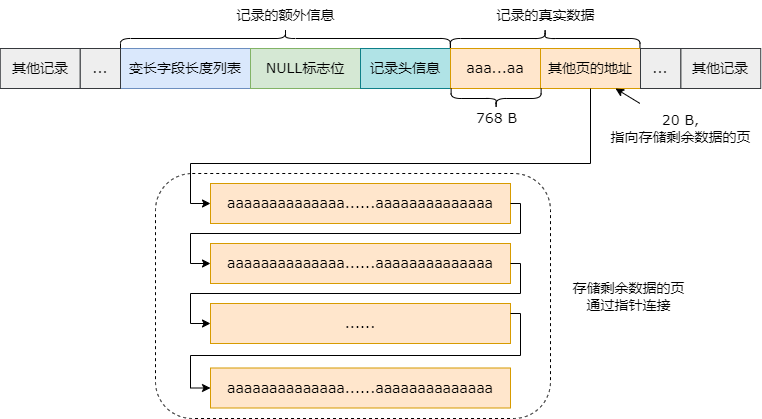

The diagram above was exported from draw.io. Its source (the exported page's mxGraphModel, read from the mxfile embedded in the PNG):
<mxGraphModel dx="2474" dy="839" grid="1" gridSize="5" guides="1" tooltips="1" connect="1" arrows="1" fold="1" page="1" pageScale="1" pageWidth="827" pageHeight="1169" math="0" shadow="0">
  <root>
    <mxCell id="0" />
    <mxCell id="1" parent="0" />
    <mxCell id="83z8IE2hscRF1-iciPwC-8" value="" style="shape=curlyBracket;whiteSpace=wrap;html=1;rounded=1;flipH=1;labelPosition=right;verticalLabelPosition=middle;align=left;verticalAlign=middle;strokeColor=default;fontFamily=Helvetica;fontSize=12;fontColor=default;fillColor=default;rotation=-90;" vertex="1" parent="1">
      <mxGeometry x="235" y="70" width="20" height="330" as="geometry" />
    </mxCell>
    <mxCell id="83z8IE2hscRF1-iciPwC-9" value="&lt;font face=&quot;Verdana&quot; style=&quot;font-size: 14px;&quot;&gt;记录的额外信息&lt;/font&gt;" style="text;html=1;align=center;verticalAlign=middle;resizable=0;points=[];autosize=1;strokeColor=none;fillColor=none;fontFamily=Helvetica;fontSize=12;fontColor=default;" vertex="1" parent="1">
      <mxGeometry x="185" y="197" width="120" height="30" as="geometry" />
    </mxCell>
    <mxCell id="83z8IE2hscRF1-iciPwC-10" value="" style="shape=curlyBracket;whiteSpace=wrap;html=1;rounded=1;flipH=1;labelPosition=right;verticalLabelPosition=middle;align=left;verticalAlign=middle;strokeColor=default;fontFamily=Helvetica;fontSize=12;fontColor=default;fillColor=default;rotation=-90;" vertex="1" parent="1">
      <mxGeometry x="494.85" y="140.17" width="19.54" height="189.68" as="geometry" />
    </mxCell>
    <mxCell id="83z8IE2hscRF1-iciPwC-11" value="记录的真实数据" style="text;html=1;align=center;verticalAlign=middle;resizable=0;points=[];autosize=1;strokeColor=none;fillColor=none;fontFamily=Verdana;fontSize=14;fontColor=default;" vertex="1" parent="1">
      <mxGeometry x="444.62" y="197" width="120" height="30" as="geometry" />
    </mxCell>
    <mxCell id="83z8IE2hscRF1-iciPwC-2" value="&lt;font face=&quot;Verdana&quot; style=&quot;font-size: 14px;&quot;&gt;变长字段长度列表&lt;/font&gt;" style="rounded=0;whiteSpace=wrap;html=1;fillColor=#dae8fc;strokeColor=#6c8ebf;movable=1;resizable=1;rotatable=1;deletable=1;editable=1;locked=0;connectable=1;" vertex="1" parent="1">
      <mxGeometry x="80" y="245" width="130" height="40" as="geometry" />
    </mxCell>
    <mxCell id="83z8IE2hscRF1-iciPwC-3" value="&lt;font face=&quot;Verdana&quot; style=&quot;font-size: 14px;&quot;&gt;NULL标志位&lt;/font&gt;" style="rounded=0;whiteSpace=wrap;html=1;fillColor=#d5e8d4;strokeColor=#82b366;movable=1;resizable=1;rotatable=1;deletable=1;editable=1;locked=0;connectable=1;" vertex="1" parent="1">
      <mxGeometry x="210" y="245" width="110" height="40" as="geometry" />
    </mxCell>
    <mxCell id="83z8IE2hscRF1-iciPwC-4" value="&lt;font face=&quot;Verdana&quot; style=&quot;font-size: 14px;&quot;&gt;记录头信息&lt;/font&gt;" style="rounded=0;whiteSpace=wrap;html=1;fillColor=#b0e3e6;strokeColor=#0e8088;movable=1;resizable=1;rotatable=1;deletable=1;editable=1;locked=0;connectable=1;" vertex="1" parent="1">
      <mxGeometry x="320" y="245" width="90" height="40" as="geometry" />
    </mxCell>
    <mxCell id="83z8IE2hscRF1-iciPwC-5" value="&lt;font face=&quot;Verdana&quot; style=&quot;font-size: 14px;&quot;&gt;aaa...aa&lt;/font&gt;" style="rounded=0;whiteSpace=wrap;html=1;fillColor=#ffe6cc;strokeColor=#d79b00;movable=1;resizable=1;rotatable=1;deletable=1;editable=1;locked=0;connectable=1;" vertex="1" parent="1">
      <mxGeometry x="410" y="245" width="90" height="40" as="geometry" />
    </mxCell>
    <mxCell id="83z8IE2hscRF1-iciPwC-14" value="" style="group" vertex="1" connectable="0" parent="1">
      <mxGeometry x="-40.22999999999999" y="245" width="120.23000000000002" height="40" as="geometry" />
    </mxCell>
    <mxCell id="83z8IE2hscRF1-iciPwC-12" value="&lt;font face=&quot;Verdana&quot;&gt;&lt;span style=&quot;font-size: 14px;&quot;&gt;其他记录&lt;/span&gt;&lt;/font&gt;" style="rounded=0;whiteSpace=wrap;html=1;fillColor=#eeeeee;strokeColor=#36393d;movable=1;resizable=1;rotatable=1;deletable=1;editable=1;locked=0;connectable=1;" vertex="1" parent="83z8IE2hscRF1-iciPwC-14">
      <mxGeometry width="80" height="40" as="geometry" />
    </mxCell>
    <mxCell id="83z8IE2hscRF1-iciPwC-13" value="&lt;font face=&quot;Verdana&quot;&gt;&lt;span style=&quot;font-size: 14px;&quot;&gt;...&lt;/span&gt;&lt;/font&gt;" style="rounded=0;whiteSpace=wrap;html=1;fillColor=#eeeeee;strokeColor=#36393d;movable=1;resizable=1;rotatable=1;deletable=1;editable=1;locked=0;connectable=1;" vertex="1" parent="83z8IE2hscRF1-iciPwC-14">
      <mxGeometry x="80" width="40.23" height="40" as="geometry" />
    </mxCell>
    <mxCell id="83z8IE2hscRF1-iciPwC-18" value="&lt;font face=&quot;Verdana&quot;&gt;&lt;span style=&quot;font-size: 14px;&quot;&gt;其他页的地址&lt;/span&gt;&lt;/font&gt;" style="rounded=0;whiteSpace=wrap;html=1;fillColor=#ffe6cc;strokeColor=#d79b00;movable=1;resizable=1;rotatable=1;deletable=1;editable=1;locked=0;connectable=1;" vertex="1" parent="1">
      <mxGeometry x="500" y="245" width="100" height="40" as="geometry" />
    </mxCell>
    <mxCell id="83z8IE2hscRF1-iciPwC-20" value="&lt;font face=&quot;Verdana&quot; style=&quot;font-size: 14px;&quot;&gt;aaaaaaaaaaaaaa......aaaaaaaaaaaaaa&lt;/font&gt;" style="rounded=0;whiteSpace=wrap;html=1;fillColor=#ffe6cc;strokeColor=#d79b00;movable=1;resizable=1;rotatable=1;deletable=1;editable=1;locked=0;connectable=1;" vertex="1" parent="1">
      <mxGeometry x="170" y="380" width="300" height="40" as="geometry" />
    </mxCell>
    <mxCell id="83z8IE2hscRF1-iciPwC-21" value="&lt;font face=&quot;Verdana&quot; style=&quot;font-size: 14px;&quot;&gt;aaaaaaaaaaaaaa......aaaaaaaaaaaaaa&lt;/font&gt;" style="rounded=0;whiteSpace=wrap;html=1;fillColor=#ffe6cc;strokeColor=#d79b00;movable=1;resizable=1;rotatable=1;deletable=1;editable=1;locked=0;connectable=1;" vertex="1" parent="1">
      <mxGeometry x="170" y="440" width="300" height="40" as="geometry" />
    </mxCell>
    <mxCell id="83z8IE2hscRF1-iciPwC-22" value="" style="group" vertex="1" connectable="0" parent="1">
      <mxGeometry x="600" y="245" width="120.23000000000002" height="40" as="geometry" />
    </mxCell>
    <mxCell id="83z8IE2hscRF1-iciPwC-16" value="&lt;font face=&quot;Verdana&quot;&gt;&lt;span style=&quot;font-size: 14px;&quot;&gt;其他记录&lt;/span&gt;&lt;/font&gt;" style="rounded=0;whiteSpace=wrap;html=1;fillColor=#eeeeee;strokeColor=#36393d;movable=1;resizable=1;rotatable=1;deletable=1;editable=1;locked=0;connectable=1;container=0;" vertex="1" parent="83z8IE2hscRF1-iciPwC-22">
      <mxGeometry x="40.23000000000002" width="80" height="40" as="geometry" />
    </mxCell>
    <mxCell id="83z8IE2hscRF1-iciPwC-17" value="&lt;font face=&quot;Verdana&quot;&gt;&lt;span style=&quot;font-size: 14px;&quot;&gt;...&lt;/span&gt;&lt;/font&gt;" style="rounded=0;whiteSpace=wrap;html=1;fillColor=#eeeeee;strokeColor=#36393d;movable=1;resizable=1;rotatable=1;deletable=1;editable=1;locked=0;connectable=1;container=0;" vertex="1" parent="83z8IE2hscRF1-iciPwC-22">
      <mxGeometry width="40.23" height="40" as="geometry" />
    </mxCell>
    <mxCell id="83z8IE2hscRF1-iciPwC-23" value="" style="endArrow=classic;html=1;rounded=0;exitX=0.5;exitY=1;exitDx=0;exitDy=0;edgeStyle=orthogonalEdgeStyle;entryX=0;entryY=0.5;entryDx=0;entryDy=0;" edge="1" parent="1" source="83z8IE2hscRF1-iciPwC-18" target="83z8IE2hscRF1-iciPwC-20">
      <mxGeometry width="50" height="50" relative="1" as="geometry">
        <mxPoint x="640" y="320" as="sourcePoint" />
        <mxPoint x="690" y="270" as="targetPoint" />
        <Array as="points">
          <mxPoint x="550" y="360" />
          <mxPoint x="150" y="360" />
          <mxPoint x="150" y="400" />
        </Array>
      </mxGeometry>
    </mxCell>
    <mxCell id="83z8IE2hscRF1-iciPwC-24" value="" style="endArrow=classic;html=1;rounded=0;exitX=1;exitY=0.5;exitDx=0;exitDy=0;edgeStyle=orthogonalEdgeStyle;entryX=0;entryY=0.5;entryDx=0;entryDy=0;" edge="1" parent="1" source="83z8IE2hscRF1-iciPwC-20" target="83z8IE2hscRF1-iciPwC-21">
      <mxGeometry width="50" height="50" relative="1" as="geometry">
        <mxPoint x="640" y="320" as="sourcePoint" />
        <mxPoint x="690" y="270" as="targetPoint" />
        <Array as="points">
          <mxPoint x="480" y="400" />
          <mxPoint x="480" y="430" />
          <mxPoint x="150" y="430" />
          <mxPoint x="150" y="460" />
        </Array>
      </mxGeometry>
    </mxCell>
    <mxCell id="83z8IE2hscRF1-iciPwC-26" value="&lt;font face=&quot;Verdana&quot;&gt;&lt;span style=&quot;font-size: 14px;&quot;&gt;......&lt;/span&gt;&lt;/font&gt;" style="rounded=0;whiteSpace=wrap;html=1;fillColor=#ffe6cc;strokeColor=#d79b00;movable=1;resizable=1;rotatable=1;deletable=1;editable=1;locked=0;connectable=1;" vertex="1" parent="1">
      <mxGeometry x="170" y="500" width="300" height="40" as="geometry" />
    </mxCell>
    <mxCell id="83z8IE2hscRF1-iciPwC-27" value="&lt;font face=&quot;Verdana&quot; style=&quot;font-size: 14px;&quot;&gt;aaaaaaaaaaaaaa......aaaaaaaaaaaaaa&lt;/font&gt;" style="rounded=0;whiteSpace=wrap;html=1;fillColor=#ffe6cc;strokeColor=#d79b00;movable=1;resizable=1;rotatable=1;deletable=1;editable=1;locked=0;connectable=1;" vertex="1" parent="1">
      <mxGeometry x="170" y="564.5" width="300" height="40" as="geometry" />
    </mxCell>
    <mxCell id="83z8IE2hscRF1-iciPwC-28" value="" style="endArrow=classic;html=1;rounded=0;edgeStyle=orthogonalEdgeStyle;exitX=1;exitY=0.5;exitDx=0;exitDy=0;entryX=0;entryY=0.5;entryDx=0;entryDy=0;" edge="1" parent="1" source="83z8IE2hscRF1-iciPwC-21" target="83z8IE2hscRF1-iciPwC-26">
      <mxGeometry width="50" height="50" relative="1" as="geometry">
        <mxPoint x="640" y="320" as="sourcePoint" />
        <mxPoint x="690" y="270" as="targetPoint" />
        <Array as="points">
          <mxPoint x="480" y="460" />
          <mxPoint x="480" y="490" />
          <mxPoint x="150" y="490" />
          <mxPoint x="150" y="520" />
        </Array>
      </mxGeometry>
    </mxCell>
    <mxCell id="83z8IE2hscRF1-iciPwC-29" value="" style="endArrow=classic;html=1;rounded=0;edgeStyle=orthogonalEdgeStyle;exitX=1;exitY=0.25;exitDx=0;exitDy=0;entryX=0;entryY=0.5;entryDx=0;entryDy=0;" edge="1" parent="1" source="83z8IE2hscRF1-iciPwC-26" target="83z8IE2hscRF1-iciPwC-27">
      <mxGeometry width="50" height="50" relative="1" as="geometry">
        <mxPoint x="640" y="320" as="sourcePoint" />
        <mxPoint x="690" y="270" as="targetPoint" />
        <Array as="points">
          <mxPoint x="480" y="510" />
          <mxPoint x="480" y="552" />
          <mxPoint x="150" y="552" />
          <mxPoint x="150" y="585" />
        </Array>
      </mxGeometry>
    </mxCell>
    <mxCell id="83z8IE2hscRF1-iciPwC-31" value="&lt;font face=&quot;Verdana&quot; style=&quot;font-size: 14px;&quot;&gt;768 B&lt;/font&gt;" style="text;html=1;align=center;verticalAlign=middle;resizable=0;points=[];autosize=1;strokeColor=none;fillColor=none;" vertex="1" parent="1">
      <mxGeometry x="425.62" y="299.85" width="60" height="30" as="geometry" />
    </mxCell>
    <mxCell id="83z8IE2hscRF1-iciPwC-32" value="" style="shape=curlyBracket;whiteSpace=wrap;html=1;rounded=1;flipH=1;labelPosition=right;verticalLabelPosition=middle;align=left;verticalAlign=middle;rotation=90;" vertex="1" parent="1">
      <mxGeometry x="445.62" y="250" width="20" height="90" as="geometry" />
    </mxCell>
    <mxCell id="83z8IE2hscRF1-iciPwC-34" value="" style="endArrow=classic;html=1;rounded=0;entryX=0.75;entryY=1;entryDx=0;entryDy=0;" edge="1" parent="1" source="83z8IE2hscRF1-iciPwC-35" target="83z8IE2hscRF1-iciPwC-18">
      <mxGeometry width="50" height="50" relative="1" as="geometry">
        <mxPoint x="600" y="310" as="sourcePoint" />
        <mxPoint x="370" y="190" as="targetPoint" />
      </mxGeometry>
    </mxCell>
    <mxCell id="83z8IE2hscRF1-iciPwC-35" value="&lt;font face=&quot;Verdana&quot; style=&quot;font-size: 14px;&quot;&gt;20 B,&lt;/font&gt;&lt;div style=&quot;font-size: 14px;&quot;&gt;&lt;font face=&quot;XE2pAvFxpOUiNCU9faeX&quot; style=&quot;font-size: 14px;&quot;&gt;指向存储剩余数据的页&lt;/font&gt;&lt;/div&gt;" style="text;html=1;align=center;verticalAlign=middle;resizable=0;points=[];autosize=1;strokeColor=none;fillColor=none;" vertex="1" parent="1">
      <mxGeometry x="560.23" y="299.85" width="160" height="50" as="geometry" />
    </mxCell>
    <mxCell id="83z8IE2hscRF1-iciPwC-37" value="" style="rounded=1;whiteSpace=wrap;html=1;fillColor=none;dashed=1;" vertex="1" parent="1">
      <mxGeometry x="115" y="370" width="395" height="245" as="geometry" />
    </mxCell>
    <mxCell id="83z8IE2hscRF1-iciPwC-38" value="&lt;font face=&quot;Verdana&quot; style=&quot;font-size: 14px;&quot;&gt;存储剩余数据的页&lt;/font&gt;&lt;div style=&quot;font-size: 14px;&quot;&gt;&lt;font face=&quot;CAwPafvQ6uSIa6cx_7zG&quot; style=&quot;font-size: 14px;&quot;&gt;通过指针连接&lt;/font&gt;&lt;/div&gt;" style="text;html=1;align=center;verticalAlign=middle;resizable=0;points=[];autosize=1;strokeColor=none;fillColor=none;" vertex="1" parent="1">
      <mxGeometry x="520" y="467.5" width="135" height="50" as="geometry" />
    </mxCell>
  </root>
</mxGraphModel>